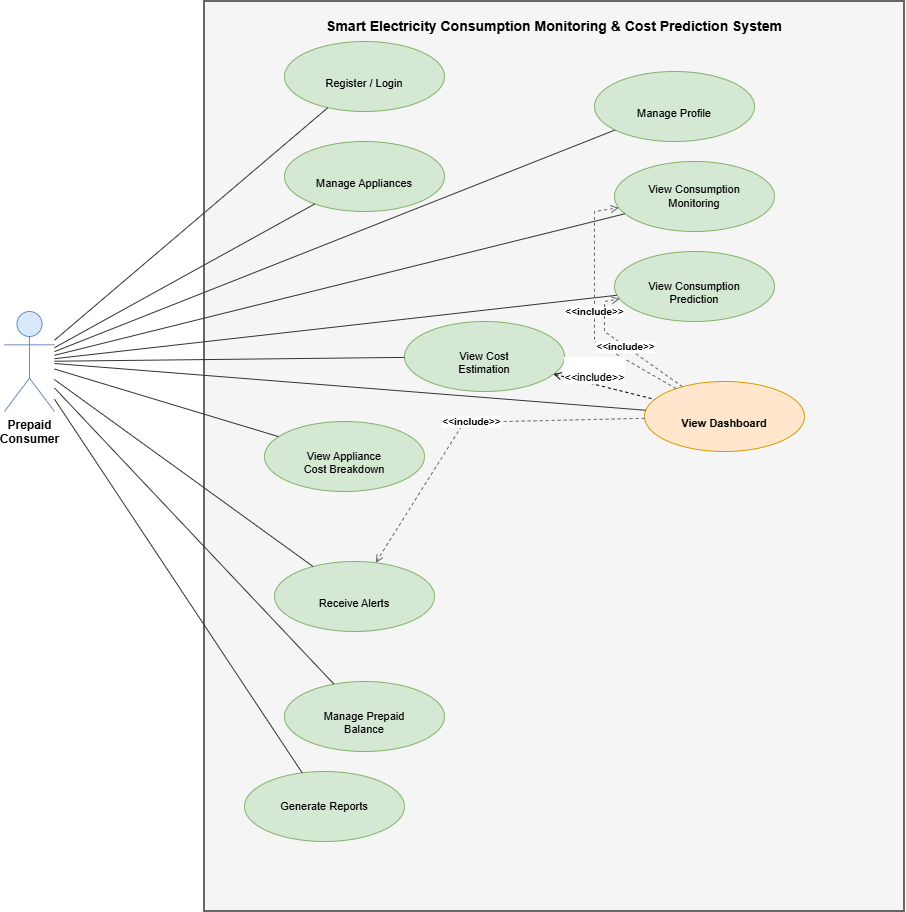

The diagram above was exported from draw.io. Its source (the exported page's mxGraphModel, read from the mxfile embedded in the PNG):
<mxGraphModel dx="1030" dy="562" grid="1" gridSize="10" guides="1" tooltips="1" connect="1" arrows="1" fold="1" page="1" pageScale="1" pageWidth="827" pageHeight="1169" math="0" shadow="0">
  <root>
    <mxCell id="0" />
    <mxCell id="1" parent="0" />
    <mxCell id="boundary" parent="1" style="rounded=0;whiteSpace=wrap;html=1;fillColor=#f5f5f5;strokeColor=#666666;strokeWidth=2;verticalAlign=top;fontSize=14;fontStyle=1;spacingTop=10;" value="Smart Electricity Consumption Monitoring &amp; Cost Prediction System" vertex="1">
      <mxGeometry height="910" width="700" x="320" y="40" as="geometry" />
    </mxCell>
    <mxCell id="actor" parent="1" style="shape=umlActor;verticalLabelPosition=bottom;verticalAlign=top;html=1;outlineConnect=0;fillColor=#dae8fc;strokeColor=#6c8ebf;fontSize=12;fontStyle=1;" value="Prepaid&#10;Consumer" vertex="1">
      <mxGeometry height="100" width="50" x="120" y="350" as="geometry" />
    </mxCell>
    <mxCell id="uc01" parent="1" style="ellipse;whiteSpace=wrap;html=1;fillColor=#d5e8d4;strokeColor=#82b366;fontSize=11;" value="&lt;br&gt;Register / Login" vertex="1">
      <mxGeometry height="70" width="160" x="400" y="80" as="geometry" />
    </mxCell>
    <mxCell id="uc02" parent="1" style="ellipse;whiteSpace=wrap;html=1;fillColor=#d5e8d4;strokeColor=#82b366;fontSize=11;" value="&lt;br&gt;Manage Profile" vertex="1">
      <mxGeometry height="70" width="160" x="710" y="110" as="geometry" />
    </mxCell>
    <mxCell id="uc03" parent="1" style="ellipse;whiteSpace=wrap;html=1;fillColor=#d5e8d4;strokeColor=#82b366;fontSize=11;" value="&lt;br&gt;Manage Appliances" vertex="1">
      <mxGeometry height="70" width="160" x="400" y="180" as="geometry" />
    </mxCell>
    <mxCell id="uc04" parent="1" style="ellipse;whiteSpace=wrap;html=1;fillColor=#d5e8d4;strokeColor=#82b366;fontSize=11;" value="View Consumption&lt;br&gt;Monitoring" vertex="1">
      <mxGeometry height="70" width="160" x="730" y="200" as="geometry" />
    </mxCell>
    <mxCell id="uc05" parent="1" style="ellipse;whiteSpace=wrap;html=1;fillColor=#d5e8d4;strokeColor=#82b366;fontSize=11;" value="&lt;br&gt;View Cost&lt;br&gt;Estimation" vertex="1">
      <mxGeometry height="70" width="160" x="520" y="360" as="geometry" />
    </mxCell>
    <mxCell id="uc06" parent="1" style="ellipse;whiteSpace=wrap;html=1;fillColor=#d5e8d4;strokeColor=#82b366;fontSize=11;" value="&lt;br&gt;View Consumption&lt;br&gt;Prediction" vertex="1">
      <mxGeometry height="70" width="160" x="730" y="290" as="geometry" />
    </mxCell>
    <mxCell id="uc07" parent="1" style="ellipse;whiteSpace=wrap;html=1;fillColor=#d5e8d4;strokeColor=#82b366;fontSize=11;" value="&lt;br&gt;Receive Alerts" vertex="1">
      <mxGeometry height="70" width="160" x="390" y="600" as="geometry" />
    </mxCell>
    <mxCell id="uc08" parent="1" style="ellipse;whiteSpace=wrap;html=1;fillColor=#ffe6cc;strokeColor=#d79b00;fontSize=11;fontStyle=1;" value="&lt;br&gt;View Dashboard" vertex="1">
      <mxGeometry height="70" width="160" x="760" y="420" as="geometry" />
    </mxCell>
    <mxCell id="uc09" parent="1" style="ellipse;whiteSpace=wrap;html=1;fillColor=#d5e8d4;strokeColor=#82b366;fontSize=11;" value="&lt;br&gt;Manage Prepaid&lt;br&gt;Balance" vertex="1">
      <mxGeometry height="70" width="160" x="400" y="720" as="geometry" />
    </mxCell>
    <mxCell id="uc10" parent="1" style="ellipse;whiteSpace=wrap;html=1;fillColor=#d5e8d4;strokeColor=#82b366;fontSize=11;" value="&lt;br&gt;View Appliance&lt;br&gt;Cost Breakdown" vertex="1">
      <mxGeometry height="70" width="160" x="380" y="460" as="geometry" />
    </mxCell>
    <mxCell id="uc11" parent="1" style="ellipse;whiteSpace=wrap;html=1;fillColor=#d5e8d4;strokeColor=#82b366;fontSize=11;" value="Generate Reports" vertex="1">
      <mxGeometry height="70" width="160" x="360" y="810" as="geometry" />
    </mxCell>
    <mxCell id="edge-actor-uc01" edge="1" parent="1" source="actor" style="endArrow=none;html=1;rounded=0;strokeColor=#333333;" target="uc01">
      <mxGeometry relative="1" as="geometry" />
    </mxCell>
    <mxCell id="edge-actor-uc02" edge="1" parent="1" source="actor" style="endArrow=none;html=1;rounded=0;strokeColor=#333333;" target="uc02">
      <mxGeometry relative="1" as="geometry" />
    </mxCell>
    <mxCell id="edge-actor-uc03" edge="1" parent="1" source="actor" style="endArrow=none;html=1;rounded=0;strokeColor=#333333;" target="uc03">
      <mxGeometry relative="1" as="geometry" />
    </mxCell>
    <mxCell id="edge-actor-uc04" edge="1" parent="1" source="actor" style="endArrow=none;html=1;rounded=0;strokeColor=#333333;" target="uc04">
      <mxGeometry relative="1" as="geometry" />
    </mxCell>
    <mxCell id="edge-actor-uc05" edge="1" parent="1" source="actor" style="endArrow=none;html=1;rounded=0;strokeColor=#333333;" target="uc05">
      <mxGeometry relative="1" as="geometry" />
    </mxCell>
    <mxCell id="edge-actor-uc06" edge="1" parent="1" source="actor" style="endArrow=none;html=1;rounded=0;strokeColor=#333333;" target="uc06">
      <mxGeometry relative="1" as="geometry" />
    </mxCell>
    <mxCell id="edge-actor-uc07" edge="1" parent="1" source="actor" style="endArrow=none;html=1;rounded=0;strokeColor=#333333;" target="uc07">
      <mxGeometry relative="1" as="geometry" />
    </mxCell>
    <mxCell id="edge-actor-uc08" edge="1" parent="1" source="actor" style="endArrow=none;html=1;rounded=0;strokeColor=#333333;" target="uc08">
      <mxGeometry relative="1" as="geometry" />
    </mxCell>
    <mxCell id="edge-actor-uc09" edge="1" parent="1" source="actor" style="endArrow=none;html=1;rounded=0;strokeColor=#333333;" target="uc09">
      <mxGeometry relative="1" as="geometry" />
    </mxCell>
    <mxCell id="edge-actor-uc10" edge="1" parent="1" source="actor" style="endArrow=none;html=1;rounded=0;strokeColor=#333333;" target="uc10">
      <mxGeometry relative="1" as="geometry" />
    </mxCell>
    <mxCell id="edge-actor-uc11" edge="1" parent="1" source="actor" style="endArrow=none;html=1;rounded=0;strokeColor=#333333;" target="uc11">
      <mxGeometry relative="1" as="geometry" />
    </mxCell>
    <mxCell id="include-uc08-uc04" edge="1" parent="1" source="uc08" style="endArrow=open;endFill=0;dashed=1;html=1;rounded=0;strokeColor=#666666;fontSize=10;fontStyle=1;labelBackgroundColor=#ffffff;" target="uc04" value="&amp;lt;&amp;lt;include&amp;gt;&amp;gt;">
      <mxGeometry relative="1" as="geometry">
        <Array as="points">
          <mxPoint x="710" y="380" />
          <mxPoint x="710" y="250" />
        </Array>
      </mxGeometry>
    </mxCell>
    <mxCell id="include-uc08-uc06" edge="1" parent="1" source="uc08" style="endArrow=open;endFill=0;dashed=1;html=1;rounded=0;strokeColor=#666666;fontSize=10;fontStyle=1;labelBackgroundColor=#ffffff;" target="uc06" value="&amp;lt;&amp;lt;include&amp;gt;&amp;gt;">
      <mxGeometry relative="1" as="geometry">
        <Array as="points">
          <mxPoint x="720" y="370" />
          <mxPoint x="720" y="340" />
        </Array>
      </mxGeometry>
    </mxCell>
    <mxCell id="include-uc08-uc07" edge="1" parent="1" source="uc08" style="endArrow=open;endFill=0;dashed=1;html=1;rounded=0;strokeColor=#666666;fontSize=10;fontStyle=1;labelBackgroundColor=#ffffff;" target="uc07" value="&amp;lt;&amp;lt;include&amp;gt;&amp;gt;">
      <mxGeometry relative="1" as="geometry">
        <Array as="points">
          <mxPoint x="620" y="460" />
          <mxPoint x="580" y="460" />
        </Array>
      </mxGeometry>
    </mxCell>
    <mxCell id="-0rsdvJo-_Xw4T9SF14l-4" edge="1" parent="1" source="uc05" style="endArrow=none;dashed=1;html=1;rounded=0;exitX=0.93;exitY=0.751;exitDx=0;exitDy=0;exitPerimeter=0;startArrow=open;startFill=0;" target="uc08" value="">
      <mxGeometry height="50" relative="1" width="50" as="geometry">
        <mxPoint x="590" y="410" as="sourcePoint" />
        <mxPoint x="640" y="360" as="targetPoint" />
      </mxGeometry>
    </mxCell>
    <mxCell id="-0rsdvJo-_Xw4T9SF14l-5" connectable="0" parent="-0rsdvJo-_Xw4T9SF14l-4" style="edgeLabel;html=1;align=center;verticalAlign=middle;resizable=0;points=[];" value="&lt;br&gt;&lt;div&gt;&amp;lt;&amp;lt;include&amp;gt;&amp;gt;&lt;/div&gt;" vertex="1">
      <mxGeometry relative="1" x="-0.1954" y="1" as="geometry">
        <mxPoint y="-13" as="offset" />
      </mxGeometry>
    </mxCell>
  </root>
</mxGraphModel>